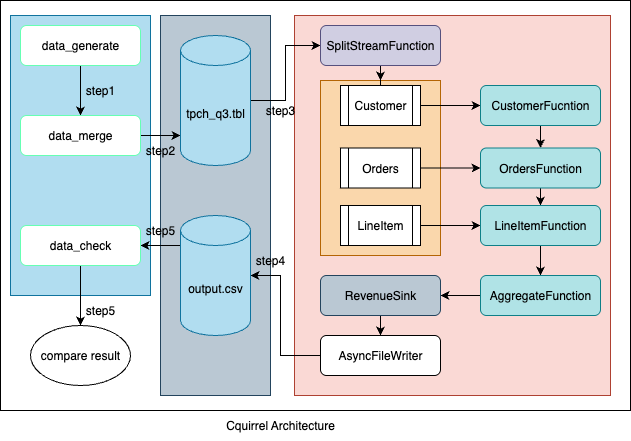

The diagram above was exported from draw.io. Its source (the exported page's mxGraphModel, read from the mxfile embedded in the PNG):
<mxGraphModel dx="946" dy="644" grid="1" gridSize="10" guides="1" tooltips="1" connect="1" arrows="1" fold="1" page="1" pageScale="1" pageWidth="827" pageHeight="1169" math="0" shadow="0">
  <root>
    <mxCell id="0" />
    <mxCell id="1" parent="0" />
    <mxCell id="1Rl4eCKaB7TIw_8LUSwC-2" value="" style="rounded=0;whiteSpace=wrap;html=1;" parent="1" vertex="1">
      <mxGeometry x="10" y="95" width="630" height="410" as="geometry" />
    </mxCell>
    <mxCell id="Uld_2K-epoboErPR_Mxk-4" value="" style="rounded=0;whiteSpace=wrap;html=1;fillColor=#fad9d5;strokeColor=#ae4132;" vertex="1" parent="1">
      <mxGeometry x="304" y="110" width="316" height="380" as="geometry" />
    </mxCell>
    <mxCell id="Uld_2K-epoboErPR_Mxk-5" value="" style="rounded=0;whiteSpace=wrap;html=1;fillColor=#fad7ac;strokeColor=#b46504;" vertex="1" parent="1">
      <mxGeometry x="330" y="175" width="120" height="175" as="geometry" />
    </mxCell>
    <mxCell id="Uld_2K-epoboErPR_Mxk-3" value="" style="rounded=0;whiteSpace=wrap;html=1;fillColor=#bac8d3;strokeColor=#23445d;" vertex="1" parent="1">
      <mxGeometry x="170" y="110" width="110" height="380" as="geometry" />
    </mxCell>
    <mxCell id="Uld_2K-epoboErPR_Mxk-2" value="" style="rounded=0;whiteSpace=wrap;html=1;fillColor=#b1ddf0;strokeColor=#10739e;" vertex="1" parent="1">
      <mxGeometry x="20" y="110" width="140" height="280" as="geometry" />
    </mxCell>
    <mxCell id="1Rl4eCKaB7TIw_8LUSwC-31" style="edgeStyle=orthogonalEdgeStyle;rounded=0;orthogonalLoop=1;jettySize=auto;html=1;entryX=0.5;entryY=0;entryDx=0;entryDy=0;" parent="1" source="1Rl4eCKaB7TIw_8LUSwC-3" target="1Rl4eCKaB7TIw_8LUSwC-4" edge="1">
      <mxGeometry relative="1" as="geometry" />
    </mxCell>
    <mxCell id="1Rl4eCKaB7TIw_8LUSwC-3" value="data_generate" style="rounded=1;whiteSpace=wrap;html=1;fillStyle=auto;strokeColor=#66FFB3;" parent="1" vertex="1">
      <mxGeometry x="30" y="120" width="120" height="40" as="geometry" />
    </mxCell>
    <mxCell id="1Rl4eCKaB7TIw_8LUSwC-30" style="edgeStyle=orthogonalEdgeStyle;rounded=0;orthogonalLoop=1;jettySize=auto;html=1;" parent="1" source="1Rl4eCKaB7TIw_8LUSwC-4" target="1Rl4eCKaB7TIw_8LUSwC-5" edge="1">
      <mxGeometry relative="1" as="geometry">
        <Array as="points">
          <mxPoint x="170" y="230" />
          <mxPoint x="170" y="230" />
        </Array>
      </mxGeometry>
    </mxCell>
    <mxCell id="1Rl4eCKaB7TIw_8LUSwC-4" value="data_merge" style="rounded=1;whiteSpace=wrap;html=1;strokeColor=#66FFB3;" parent="1" vertex="1">
      <mxGeometry x="30" y="210" width="120" height="40" as="geometry" />
    </mxCell>
    <mxCell id="1Rl4eCKaB7TIw_8LUSwC-32" style="edgeStyle=orthogonalEdgeStyle;rounded=0;orthogonalLoop=1;jettySize=auto;html=1;entryX=0;entryY=0.5;entryDx=0;entryDy=0;" parent="1" source="1Rl4eCKaB7TIw_8LUSwC-5" target="1Rl4eCKaB7TIw_8LUSwC-6" edge="1">
      <mxGeometry relative="1" as="geometry" />
    </mxCell>
    <mxCell id="1Rl4eCKaB7TIw_8LUSwC-5" value="tpch_q3.tbl" style="shape=cylinder3;whiteSpace=wrap;html=1;boundedLbl=1;backgroundOutline=1;size=15;fillColor=#b1ddf0;strokeColor=#10739e;" parent="1" vertex="1">
      <mxGeometry x="190" y="130" width="70" height="130" as="geometry" />
    </mxCell>
    <mxCell id="Uld_2K-epoboErPR_Mxk-14" style="edgeStyle=orthogonalEdgeStyle;rounded=0;orthogonalLoop=1;jettySize=auto;html=1;entryX=0.5;entryY=0;entryDx=0;entryDy=0;" edge="1" parent="1" source="1Rl4eCKaB7TIw_8LUSwC-6" target="Uld_2K-epoboErPR_Mxk-5">
      <mxGeometry relative="1" as="geometry" />
    </mxCell>
    <mxCell id="1Rl4eCKaB7TIw_8LUSwC-6" value="SplitStreamFunction" style="rounded=1;whiteSpace=wrap;html=1;fillColor=#d0cee2;strokeColor=#56517e;" parent="1" vertex="1">
      <mxGeometry x="330" y="120" width="120" height="40" as="geometry" />
    </mxCell>
    <mxCell id="1Rl4eCKaB7TIw_8LUSwC-15" style="edgeStyle=orthogonalEdgeStyle;rounded=0;orthogonalLoop=1;jettySize=auto;html=1;entryX=0;entryY=0.5;entryDx=0;entryDy=0;" parent="1" source="1Rl4eCKaB7TIw_8LUSwC-8" target="1Rl4eCKaB7TIw_8LUSwC-11" edge="1">
      <mxGeometry relative="1" as="geometry" />
    </mxCell>
    <mxCell id="1Rl4eCKaB7TIw_8LUSwC-8" value="Customer" style="shape=process;whiteSpace=wrap;html=1;backgroundOutline=1;" parent="1" vertex="1">
      <mxGeometry x="350" y="180" width="80" height="40" as="geometry" />
    </mxCell>
    <mxCell id="1Rl4eCKaB7TIw_8LUSwC-16" style="edgeStyle=orthogonalEdgeStyle;rounded=0;orthogonalLoop=1;jettySize=auto;html=1;entryX=0;entryY=0.5;entryDx=0;entryDy=0;" parent="1" source="1Rl4eCKaB7TIw_8LUSwC-9" target="1Rl4eCKaB7TIw_8LUSwC-12" edge="1">
      <mxGeometry relative="1" as="geometry" />
    </mxCell>
    <mxCell id="1Rl4eCKaB7TIw_8LUSwC-9" value="Orders" style="shape=process;whiteSpace=wrap;html=1;backgroundOutline=1;" parent="1" vertex="1">
      <mxGeometry x="350" y="242.5" width="80" height="40" as="geometry" />
    </mxCell>
    <mxCell id="1Rl4eCKaB7TIw_8LUSwC-19" value="" style="edgeStyle=orthogonalEdgeStyle;rounded=0;orthogonalLoop=1;jettySize=auto;html=1;" parent="1" source="1Rl4eCKaB7TIw_8LUSwC-10" target="1Rl4eCKaB7TIw_8LUSwC-14" edge="1">
      <mxGeometry relative="1" as="geometry" />
    </mxCell>
    <mxCell id="1Rl4eCKaB7TIw_8LUSwC-10" value="LineItem" style="shape=process;whiteSpace=wrap;html=1;backgroundOutline=1;" parent="1" vertex="1">
      <mxGeometry x="350" y="300" width="80" height="40" as="geometry" />
    </mxCell>
    <mxCell id="1Rl4eCKaB7TIw_8LUSwC-17" style="edgeStyle=orthogonalEdgeStyle;rounded=0;orthogonalLoop=1;jettySize=auto;html=1;" parent="1" source="1Rl4eCKaB7TIw_8LUSwC-11" target="1Rl4eCKaB7TIw_8LUSwC-12" edge="1">
      <mxGeometry relative="1" as="geometry" />
    </mxCell>
    <mxCell id="1Rl4eCKaB7TIw_8LUSwC-11" value="CustomerFucntion" style="rounded=1;whiteSpace=wrap;html=1;fillColor=#b0e3e6;strokeColor=#0e8088;" parent="1" vertex="1">
      <mxGeometry x="490" y="180" width="120" height="40" as="geometry" />
    </mxCell>
    <mxCell id="1Rl4eCKaB7TIw_8LUSwC-18" style="edgeStyle=orthogonalEdgeStyle;rounded=0;orthogonalLoop=1;jettySize=auto;html=1;" parent="1" source="1Rl4eCKaB7TIw_8LUSwC-12" target="1Rl4eCKaB7TIw_8LUSwC-14" edge="1">
      <mxGeometry relative="1" as="geometry" />
    </mxCell>
    <mxCell id="1Rl4eCKaB7TIw_8LUSwC-12" value="OrdersFunction" style="rounded=1;whiteSpace=wrap;html=1;fillColor=#b0e3e6;strokeColor=#0e8088;" parent="1" vertex="1">
      <mxGeometry x="490" y="242.5" width="120" height="40" as="geometry" />
    </mxCell>
    <mxCell id="1Rl4eCKaB7TIw_8LUSwC-21" style="edgeStyle=orthogonalEdgeStyle;rounded=0;orthogonalLoop=1;jettySize=auto;html=1;" parent="1" source="1Rl4eCKaB7TIw_8LUSwC-14" target="1Rl4eCKaB7TIw_8LUSwC-20" edge="1">
      <mxGeometry relative="1" as="geometry" />
    </mxCell>
    <mxCell id="1Rl4eCKaB7TIw_8LUSwC-14" value="LineItemFunction" style="rounded=1;whiteSpace=wrap;html=1;fillColor=#b0e3e6;strokeColor=#0e8088;" parent="1" vertex="1">
      <mxGeometry x="490" y="300" width="120" height="40" as="geometry" />
    </mxCell>
    <mxCell id="1Rl4eCKaB7TIw_8LUSwC-24" style="edgeStyle=orthogonalEdgeStyle;rounded=0;orthogonalLoop=1;jettySize=auto;html=1;" parent="1" source="1Rl4eCKaB7TIw_8LUSwC-20" target="1Rl4eCKaB7TIw_8LUSwC-23" edge="1">
      <mxGeometry relative="1" as="geometry" />
    </mxCell>
    <mxCell id="1Rl4eCKaB7TIw_8LUSwC-20" value="AggregateFunction" style="rounded=1;whiteSpace=wrap;html=1;fillColor=#b0e3e6;strokeColor=#0e8088;" parent="1" vertex="1">
      <mxGeometry x="490" y="370" width="120" height="40" as="geometry" />
    </mxCell>
    <mxCell id="Uld_2K-epoboErPR_Mxk-18" style="edgeStyle=orthogonalEdgeStyle;rounded=0;orthogonalLoop=1;jettySize=auto;html=1;" edge="1" parent="1" source="1Rl4eCKaB7TIw_8LUSwC-23" target="1Rl4eCKaB7TIw_8LUSwC-26">
      <mxGeometry relative="1" as="geometry" />
    </mxCell>
    <mxCell id="1Rl4eCKaB7TIw_8LUSwC-23" value="RevenueSink" style="rounded=1;whiteSpace=wrap;html=1;fillColor=#bac8d3;strokeColor=#23445d;" parent="1" vertex="1">
      <mxGeometry x="330" y="370" width="120" height="40" as="geometry" />
    </mxCell>
    <mxCell id="1Rl4eCKaB7TIw_8LUSwC-29" style="edgeStyle=orthogonalEdgeStyle;rounded=0;orthogonalLoop=1;jettySize=auto;html=1;" parent="1" source="1Rl4eCKaB7TIw_8LUSwC-26" target="1Rl4eCKaB7TIw_8LUSwC-27" edge="1">
      <mxGeometry relative="1" as="geometry">
        <Array as="points">
          <mxPoint x="290" y="450" />
          <mxPoint x="290" y="370" />
        </Array>
      </mxGeometry>
    </mxCell>
    <mxCell id="1Rl4eCKaB7TIw_8LUSwC-26" value="AsyncFileWriter" style="rounded=1;whiteSpace=wrap;html=1;" parent="1" vertex="1">
      <mxGeometry x="330" y="430" width="120" height="40" as="geometry" />
    </mxCell>
    <mxCell id="1Rl4eCKaB7TIw_8LUSwC-34" style="edgeStyle=orthogonalEdgeStyle;rounded=0;orthogonalLoop=1;jettySize=auto;html=1;strokeWidth=1;" parent="1" source="1Rl4eCKaB7TIw_8LUSwC-27" target="1Rl4eCKaB7TIw_8LUSwC-33" edge="1">
      <mxGeometry relative="1" as="geometry">
        <Array as="points">
          <mxPoint x="180" y="340" />
          <mxPoint x="180" y="340" />
        </Array>
      </mxGeometry>
    </mxCell>
    <mxCell id="1Rl4eCKaB7TIw_8LUSwC-27" value="output.csv" style="shape=cylinder3;whiteSpace=wrap;html=1;boundedLbl=1;backgroundOutline=1;size=15;fillColor=#b1ddf0;strokeColor=#10739e;" parent="1" vertex="1">
      <mxGeometry x="190" y="310" width="70" height="120" as="geometry" />
    </mxCell>
    <mxCell id="Uld_2K-epoboErPR_Mxk-9" style="edgeStyle=orthogonalEdgeStyle;rounded=0;orthogonalLoop=1;jettySize=auto;html=1;" edge="1" parent="1" source="1Rl4eCKaB7TIw_8LUSwC-33" target="Uld_2K-epoboErPR_Mxk-6">
      <mxGeometry relative="1" as="geometry" />
    </mxCell>
    <mxCell id="1Rl4eCKaB7TIw_8LUSwC-33" value="data_check" style="rounded=1;whiteSpace=wrap;html=1;strokeColor=#66FFB3;" parent="1" vertex="1">
      <mxGeometry x="30" y="320" width="120" height="40" as="geometry" />
    </mxCell>
    <mxCell id="Uld_2K-epoboErPR_Mxk-6" value="compare result" style="ellipse;whiteSpace=wrap;html=1;" vertex="1" parent="1">
      <mxGeometry x="40" y="420" width="100" height="60" as="geometry" />
    </mxCell>
    <mxCell id="Uld_2K-epoboErPR_Mxk-10" value="step1" style="text;html=1;align=center;verticalAlign=middle;whiteSpace=wrap;rounded=0;" vertex="1" parent="1">
      <mxGeometry x="80" y="170" width="60" height="30" as="geometry" />
    </mxCell>
    <mxCell id="Uld_2K-epoboErPR_Mxk-11" value="step2" style="text;html=1;align=center;verticalAlign=middle;whiteSpace=wrap;rounded=0;" vertex="1" parent="1">
      <mxGeometry x="140" y="230" width="60" height="30" as="geometry" />
    </mxCell>
    <mxCell id="Uld_2K-epoboErPR_Mxk-12" value="step3" style="text;html=1;align=center;verticalAlign=middle;whiteSpace=wrap;rounded=0;" vertex="1" parent="1">
      <mxGeometry x="260" y="190" width="60" height="30" as="geometry" />
    </mxCell>
    <mxCell id="Uld_2K-epoboErPR_Mxk-13" value="step4" style="text;html=1;align=center;verticalAlign=middle;whiteSpace=wrap;rounded=0;" vertex="1" parent="1">
      <mxGeometry x="250" y="340" width="60" height="30" as="geometry" />
    </mxCell>
    <mxCell id="Uld_2K-epoboErPR_Mxk-15" value="step5" style="text;html=1;align=center;verticalAlign=middle;whiteSpace=wrap;rounded=0;" vertex="1" parent="1">
      <mxGeometry x="140" y="310" width="60" height="30" as="geometry" />
    </mxCell>
    <mxCell id="Uld_2K-epoboErPR_Mxk-16" value="step5" style="text;html=1;align=center;verticalAlign=middle;whiteSpace=wrap;rounded=0;" vertex="1" parent="1">
      <mxGeometry x="80" y="390" width="60" height="30" as="geometry" />
    </mxCell>
    <mxCell id="Uld_2K-epoboErPR_Mxk-19" value="Cquirrel Architecture" style="text;html=1;align=center;verticalAlign=middle;whiteSpace=wrap;rounded=0;" vertex="1" parent="1">
      <mxGeometry x="230" y="505" width="120" height="30" as="geometry" />
    </mxCell>
  </root>
</mxGraphModel>